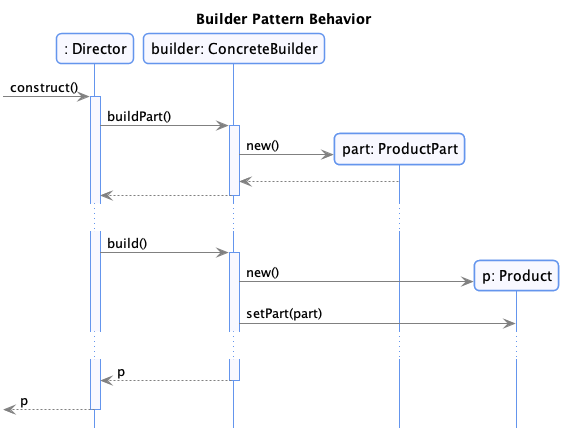

The diagram above was rendered by PlantUML. Its source (embedded in the PNG):
@startuml


skinparam nodesep 75
skinparam ranksep 75
hide empty members

skinparam noteFontSize 10
skinparam noteFontName Courier

skinparam monochrome  false
skinparam shadowing   false
skinparam roundcorner 10
skinparam linetype polyline

skinparam class {
    BackgroundColor GhostWhite
    ArrowColor      Gray
    BorderColor     Black
    fontColor       CornFlowerBlue
}

skinparam state {
    BackgroundColor GhostWhite
    ArrowColor      Gray
    BorderColor     Black
    fontColor       CornFlowerBlue
}

skinparam object {
    BackgroundColor GhostWhite
    ArrowColor      Gray
    BorderColor     Black
}

skinparam package<<Layout>> {
  borderColor         Transparent
  backgroundColor     Transparent
  fontColor           Transparent
  stereotypeFontColor Transparent
}

skinparam sequence {
	ArrowColor                  Gray
  LifeLineBorderColor         CornFlowerBlue
  LifeLineBackgroundColor     GhostWhite
	ParticipantBorderColor      CornFlowerBlue
	ParticipantBackgroundColor  GhostWhite
  ActorBorderColor            CornFlowerBlue
	ActorBackgroundColor        GhostWhite
  BoxBorderColor         CornFlowerBlue
  BoxBackgroundColor         GhostWhite
}

skinparam stereotypeCBackgroundColor CornflowerBlue

hide footbox
hide empty members

skinparam note {
 BackgroundColor GhostWhite
 BorderColor         CornFlowerBlue
}

title Builder Pattern Behavior

participant ": Director" as D
participant "builder: ConcreteBuilder" as B


[-> D: construct()
activate D
D -> B: buildPart()
activate B
create participant "part: ProductPart" as PP
B -> PP: new()
PP --> B
B --> D
deactivate B

...

D -> B: build()
activate B
create "p: Product" as P
B -> P: new()
B -> P: setPart(part)

...

B --> D: p
deactivate B
[<-- D: p
deactivate D

@enduml